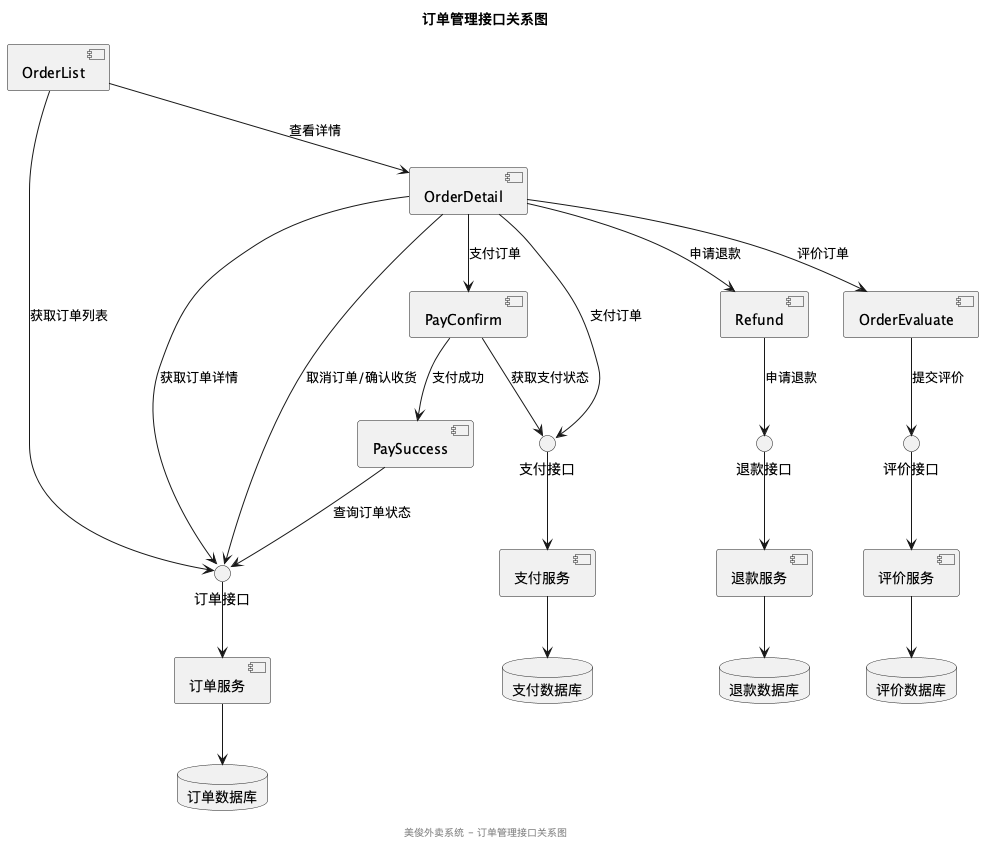

The diagram above was rendered by PlantUML. Its source (embedded in the PNG):
@startuml
title 订单管理接口关系图

' 前端组件
component "OrderList" as OrderList
component "OrderDetail" as OrderDetail
component "OrderEvaluate" as OrderEvaluate
component "PayConfirm" as PayConfirm
component "PaySuccess" as PaySuccess
component "Refund" as Refund

' API接口
interface "订单接口" as OrderAPI
interface "支付接口" as PaymentAPI
interface "评价接口" as CommentAPI
interface "退款接口" as RefundAPI

' 后端服务
component "订单服务" as OrderService
component "支付服务" as PaymentService
component "评价服务" as CommentService
component "退款服务" as RefundService

database "订单数据库" as OrderDB
database "支付数据库" as PaymentDB
database "评价数据库" as CommentDB
database "退款数据库" as RefundDB

' 连接关系
OrderList --> OrderAPI : 获取订单列表
OrderDetail --> OrderAPI : 获取订单详情
OrderDetail --> OrderAPI : 取消订单/确认收货
OrderDetail --> PaymentAPI : 支付订单
OrderEvaluate --> CommentAPI : 提交评价
Refund --> RefundAPI : 申请退款
PayConfirm --> PaymentAPI : 获取支付状态
PaySuccess --> OrderAPI : 查询订单状态

OrderAPI --> OrderService
PaymentAPI --> PaymentService
CommentAPI --> CommentService
RefundAPI --> RefundService

OrderService --> OrderDB
PaymentService --> PaymentDB
CommentService --> CommentDB
RefundService --> RefundDB

' 组件间关系
OrderList --> OrderDetail : 查看详情
OrderDetail --> OrderEvaluate : 评价订单
OrderDetail --> Refund : 申请退款
OrderDetail --> PayConfirm : 支付订单
PayConfirm --> PaySuccess : 支付成功

footer "美俊外卖系统 - 订单管理接口关系图"
@enduml